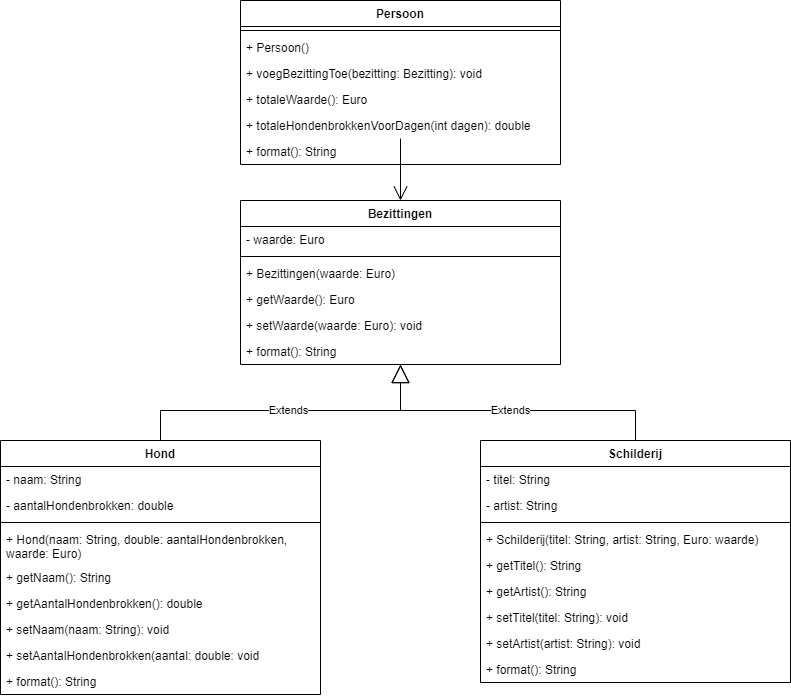

The diagram above was exported from draw.io. Its source (the exported page's mxGraphModel, read from the mxfile embedded in the PNG):
<mxGraphModel dx="2146" dy="1065" grid="1" gridSize="10" guides="1" tooltips="1" connect="1" arrows="1" fold="1" page="1" pageScale="1" pageWidth="850" pageHeight="1100" math="0" shadow="0">
  <root>
    <mxCell id="0" />
    <mxCell id="1" parent="0" />
    <mxCell id="DXObnvejMXXrRRi0SHNu-1" value="Persoon" style="swimlane;fontStyle=1;align=center;verticalAlign=top;childLayout=stackLayout;horizontal=1;startSize=26;horizontalStack=0;resizeParent=1;resizeParentMax=0;resizeLast=0;collapsible=1;marginBottom=0;" vertex="1" parent="1">
      <mxGeometry x="200" y="40" width="320" height="164" as="geometry" />
    </mxCell>
    <mxCell id="DXObnvejMXXrRRi0SHNu-3" value="" style="line;strokeWidth=1;fillColor=none;align=left;verticalAlign=middle;spacingTop=-1;spacingLeft=3;spacingRight=3;rotatable=0;labelPosition=right;points=[];portConstraint=eastwest;" vertex="1" parent="DXObnvejMXXrRRi0SHNu-1">
      <mxGeometry y="26" width="320" height="8" as="geometry" />
    </mxCell>
    <mxCell id="DXObnvejMXXrRRi0SHNu-4" value="+ Persoon()" style="text;strokeColor=none;fillColor=none;align=left;verticalAlign=top;spacingLeft=4;spacingRight=4;overflow=hidden;rotatable=0;points=[[0,0.5],[1,0.5]];portConstraint=eastwest;" vertex="1" parent="DXObnvejMXXrRRi0SHNu-1">
      <mxGeometry y="34" width="320" height="26" as="geometry" />
    </mxCell>
    <mxCell id="DXObnvejMXXrRRi0SHNu-46" value="+ voegBezittingToe(bezitting: Bezitting): void" style="text;strokeColor=none;fillColor=none;align=left;verticalAlign=top;spacingLeft=4;spacingRight=4;overflow=hidden;rotatable=0;points=[[0,0.5],[1,0.5]];portConstraint=eastwest;" vertex="1" parent="DXObnvejMXXrRRi0SHNu-1">
      <mxGeometry y="60" width="320" height="26" as="geometry" />
    </mxCell>
    <mxCell id="DXObnvejMXXrRRi0SHNu-40" value="+ totaleWaarde(): Euro" style="text;strokeColor=none;fillColor=none;align=left;verticalAlign=top;spacingLeft=4;spacingRight=4;overflow=hidden;rotatable=0;points=[[0,0.5],[1,0.5]];portConstraint=eastwest;" vertex="1" parent="DXObnvejMXXrRRi0SHNu-1">
      <mxGeometry y="86" width="320" height="26" as="geometry" />
    </mxCell>
    <mxCell id="DXObnvejMXXrRRi0SHNu-41" value="+ totaleHondenbrokkenVoorDagen(int dagen): double" style="text;strokeColor=none;fillColor=none;align=left;verticalAlign=top;spacingLeft=4;spacingRight=4;overflow=hidden;rotatable=0;points=[[0,0.5],[1,0.5]];portConstraint=eastwest;" vertex="1" parent="DXObnvejMXXrRRi0SHNu-1">
      <mxGeometry y="112" width="320" height="26" as="geometry" />
    </mxCell>
    <mxCell id="DXObnvejMXXrRRi0SHNu-45" value="+ format(): String" style="text;strokeColor=none;fillColor=none;align=left;verticalAlign=top;spacingLeft=4;spacingRight=4;overflow=hidden;rotatable=0;points=[[0,0.5],[1,0.5]];portConstraint=eastwest;" vertex="1" parent="DXObnvejMXXrRRi0SHNu-1">
      <mxGeometry y="138" width="320" height="26" as="geometry" />
    </mxCell>
    <mxCell id="DXObnvejMXXrRRi0SHNu-9" value="Bezittingen" style="swimlane;fontStyle=1;align=center;verticalAlign=top;childLayout=stackLayout;horizontal=1;startSize=26;horizontalStack=0;resizeParent=1;resizeParentMax=0;resizeLast=0;collapsible=1;marginBottom=0;" vertex="1" parent="1">
      <mxGeometry x="200" y="240" width="320" height="164" as="geometry" />
    </mxCell>
    <mxCell id="DXObnvejMXXrRRi0SHNu-10" value="- waarde: Euro" style="text;strokeColor=none;fillColor=none;align=left;verticalAlign=top;spacingLeft=4;spacingRight=4;overflow=hidden;rotatable=0;points=[[0,0.5],[1,0.5]];portConstraint=eastwest;" vertex="1" parent="DXObnvejMXXrRRi0SHNu-9">
      <mxGeometry y="26" width="320" height="26" as="geometry" />
    </mxCell>
    <mxCell id="DXObnvejMXXrRRi0SHNu-11" value="" style="line;strokeWidth=1;fillColor=none;align=left;verticalAlign=middle;spacingTop=-1;spacingLeft=3;spacingRight=3;rotatable=0;labelPosition=right;points=[];portConstraint=eastwest;" vertex="1" parent="DXObnvejMXXrRRi0SHNu-9">
      <mxGeometry y="52" width="320" height="8" as="geometry" />
    </mxCell>
    <mxCell id="DXObnvejMXXrRRi0SHNu-12" value="+ Bezittingen(waarde: Euro)" style="text;strokeColor=none;fillColor=none;align=left;verticalAlign=top;spacingLeft=4;spacingRight=4;overflow=hidden;rotatable=0;points=[[0,0.5],[1,0.5]];portConstraint=eastwest;" vertex="1" parent="DXObnvejMXXrRRi0SHNu-9">
      <mxGeometry y="60" width="320" height="26" as="geometry" />
    </mxCell>
    <mxCell id="DXObnvejMXXrRRi0SHNu-35" value="+ getWaarde(): Euro" style="text;strokeColor=none;fillColor=none;align=left;verticalAlign=top;spacingLeft=4;spacingRight=4;overflow=hidden;rotatable=0;points=[[0,0.5],[1,0.5]];portConstraint=eastwest;" vertex="1" parent="DXObnvejMXXrRRi0SHNu-9">
      <mxGeometry y="86" width="320" height="26" as="geometry" />
    </mxCell>
    <mxCell id="DXObnvejMXXrRRi0SHNu-36" value="+ setWaarde(waarde: Euro): void" style="text;strokeColor=none;fillColor=none;align=left;verticalAlign=top;spacingLeft=4;spacingRight=4;overflow=hidden;rotatable=0;points=[[0,0.5],[1,0.5]];portConstraint=eastwest;" vertex="1" parent="DXObnvejMXXrRRi0SHNu-9">
      <mxGeometry y="112" width="320" height="26" as="geometry" />
    </mxCell>
    <mxCell id="DXObnvejMXXrRRi0SHNu-39" value="+ format(): String" style="text;strokeColor=none;fillColor=none;align=left;verticalAlign=top;spacingLeft=4;spacingRight=4;overflow=hidden;rotatable=0;points=[[0,0.5],[1,0.5]];portConstraint=eastwest;" vertex="1" parent="DXObnvejMXXrRRi0SHNu-9">
      <mxGeometry y="138" width="320" height="26" as="geometry" />
    </mxCell>
    <mxCell id="DXObnvejMXXrRRi0SHNu-13" value="Hond" style="swimlane;fontStyle=1;align=center;verticalAlign=top;childLayout=stackLayout;horizontal=1;startSize=26;horizontalStack=0;resizeParent=1;resizeParentMax=0;resizeLast=0;collapsible=1;marginBottom=0;" vertex="1" parent="1">
      <mxGeometry x="-40" y="480" width="320" height="254" as="geometry" />
    </mxCell>
    <mxCell id="DXObnvejMXXrRRi0SHNu-22" value="- naam: String" style="text;strokeColor=none;fillColor=none;align=left;verticalAlign=top;spacingLeft=4;spacingRight=4;overflow=hidden;rotatable=0;points=[[0,0.5],[1,0.5]];portConstraint=eastwest;" vertex="1" parent="DXObnvejMXXrRRi0SHNu-13">
      <mxGeometry y="26" width="320" height="26" as="geometry" />
    </mxCell>
    <mxCell id="DXObnvejMXXrRRi0SHNu-23" value="- aantalHondenbrokken: double" style="text;strokeColor=none;fillColor=none;align=left;verticalAlign=top;spacingLeft=4;spacingRight=4;overflow=hidden;rotatable=0;points=[[0,0.5],[1,0.5]];portConstraint=eastwest;" vertex="1" parent="DXObnvejMXXrRRi0SHNu-13">
      <mxGeometry y="52" width="320" height="26" as="geometry" />
    </mxCell>
    <mxCell id="DXObnvejMXXrRRi0SHNu-15" value="" style="line;strokeWidth=1;fillColor=none;align=left;verticalAlign=middle;spacingTop=-1;spacingLeft=3;spacingRight=3;rotatable=0;labelPosition=right;points=[];portConstraint=eastwest;" vertex="1" parent="DXObnvejMXXrRRi0SHNu-13">
      <mxGeometry y="78" width="320" height="8" as="geometry" />
    </mxCell>
    <mxCell id="DXObnvejMXXrRRi0SHNu-16" value="+ Hond(naam: String, double: aantalHondenbrokken, &#10;waarde: Euro)" style="text;strokeColor=none;fillColor=none;align=left;verticalAlign=top;spacingLeft=4;spacingRight=4;overflow=hidden;rotatable=0;points=[[0,0.5],[1,0.5]];portConstraint=eastwest;" vertex="1" parent="DXObnvejMXXrRRi0SHNu-13">
      <mxGeometry y="86" width="320" height="38" as="geometry" />
    </mxCell>
    <mxCell id="DXObnvejMXXrRRi0SHNu-25" value="+ getNaam(): String" style="text;strokeColor=none;fillColor=none;align=left;verticalAlign=top;spacingLeft=4;spacingRight=4;overflow=hidden;rotatable=0;points=[[0,0.5],[1,0.5]];portConstraint=eastwest;" vertex="1" parent="DXObnvejMXXrRRi0SHNu-13">
      <mxGeometry y="124" width="320" height="26" as="geometry" />
    </mxCell>
    <mxCell id="DXObnvejMXXrRRi0SHNu-26" value="+ getAantalHondenbrokken(): double" style="text;strokeColor=none;fillColor=none;align=left;verticalAlign=top;spacingLeft=4;spacingRight=4;overflow=hidden;rotatable=0;points=[[0,0.5],[1,0.5]];portConstraint=eastwest;" vertex="1" parent="DXObnvejMXXrRRi0SHNu-13">
      <mxGeometry y="150" width="320" height="26" as="geometry" />
    </mxCell>
    <mxCell id="DXObnvejMXXrRRi0SHNu-28" value="+ setNaam(naam: String): void" style="text;strokeColor=none;fillColor=none;align=left;verticalAlign=top;spacingLeft=4;spacingRight=4;overflow=hidden;rotatable=0;points=[[0,0.5],[1,0.5]];portConstraint=eastwest;" vertex="1" parent="DXObnvejMXXrRRi0SHNu-13">
      <mxGeometry y="176" width="320" height="26" as="geometry" />
    </mxCell>
    <mxCell id="DXObnvejMXXrRRi0SHNu-29" value="+ setAantalHondenbrokken(aantal: double: void" style="text;strokeColor=none;fillColor=none;align=left;verticalAlign=top;spacingLeft=4;spacingRight=4;overflow=hidden;rotatable=0;points=[[0,0.5],[1,0.5]];portConstraint=eastwest;" vertex="1" parent="DXObnvejMXXrRRi0SHNu-13">
      <mxGeometry y="202" width="320" height="26" as="geometry" />
    </mxCell>
    <mxCell id="DXObnvejMXXrRRi0SHNu-37" value="+ format(): String" style="text;strokeColor=none;fillColor=none;align=left;verticalAlign=top;spacingLeft=4;spacingRight=4;overflow=hidden;rotatable=0;points=[[0,0.5],[1,0.5]];portConstraint=eastwest;" vertex="1" parent="DXObnvejMXXrRRi0SHNu-13">
      <mxGeometry y="228" width="320" height="26" as="geometry" />
    </mxCell>
    <mxCell id="DXObnvejMXXrRRi0SHNu-17" value="Schilderij" style="swimlane;fontStyle=1;align=center;verticalAlign=top;childLayout=stackLayout;horizontal=1;startSize=26;horizontalStack=0;resizeParent=1;resizeParentMax=0;resizeLast=0;collapsible=1;marginBottom=0;" vertex="1" parent="1">
      <mxGeometry x="440" y="480" width="310" height="242" as="geometry" />
    </mxCell>
    <mxCell id="DXObnvejMXXrRRi0SHNu-18" value="- titel: String" style="text;strokeColor=none;fillColor=none;align=left;verticalAlign=top;spacingLeft=4;spacingRight=4;overflow=hidden;rotatable=0;points=[[0,0.5],[1,0.5]];portConstraint=eastwest;" vertex="1" parent="DXObnvejMXXrRRi0SHNu-17">
      <mxGeometry y="26" width="310" height="26" as="geometry" />
    </mxCell>
    <mxCell id="DXObnvejMXXrRRi0SHNu-30" value="- artist: String" style="text;strokeColor=none;fillColor=none;align=left;verticalAlign=top;spacingLeft=4;spacingRight=4;overflow=hidden;rotatable=0;points=[[0,0.5],[1,0.5]];portConstraint=eastwest;" vertex="1" parent="DXObnvejMXXrRRi0SHNu-17">
      <mxGeometry y="52" width="310" height="26" as="geometry" />
    </mxCell>
    <mxCell id="DXObnvejMXXrRRi0SHNu-19" value="" style="line;strokeWidth=1;fillColor=none;align=left;verticalAlign=middle;spacingTop=-1;spacingLeft=3;spacingRight=3;rotatable=0;labelPosition=right;points=[];portConstraint=eastwest;" vertex="1" parent="DXObnvejMXXrRRi0SHNu-17">
      <mxGeometry y="78" width="310" height="8" as="geometry" />
    </mxCell>
    <mxCell id="DXObnvejMXXrRRi0SHNu-20" value="+ Schilderij(titel: String, artist: String, Euro: waarde)" style="text;strokeColor=none;fillColor=none;align=left;verticalAlign=top;spacingLeft=4;spacingRight=4;overflow=hidden;rotatable=0;points=[[0,0.5],[1,0.5]];portConstraint=eastwest;" vertex="1" parent="DXObnvejMXXrRRi0SHNu-17">
      <mxGeometry y="86" width="310" height="26" as="geometry" />
    </mxCell>
    <mxCell id="DXObnvejMXXrRRi0SHNu-32" value="+ getTitel(): String" style="text;strokeColor=none;fillColor=none;align=left;verticalAlign=top;spacingLeft=4;spacingRight=4;overflow=hidden;rotatable=0;points=[[0,0.5],[1,0.5]];portConstraint=eastwest;" vertex="1" parent="DXObnvejMXXrRRi0SHNu-17">
      <mxGeometry y="112" width="310" height="26" as="geometry" />
    </mxCell>
    <mxCell id="DXObnvejMXXrRRi0SHNu-31" value="+ getArtist(): String" style="text;strokeColor=none;fillColor=none;align=left;verticalAlign=top;spacingLeft=4;spacingRight=4;overflow=hidden;rotatable=0;points=[[0,0.5],[1,0.5]];portConstraint=eastwest;" vertex="1" parent="DXObnvejMXXrRRi0SHNu-17">
      <mxGeometry y="138" width="310" height="26" as="geometry" />
    </mxCell>
    <mxCell id="DXObnvejMXXrRRi0SHNu-33" value="+ setTitel(titel: String): void" style="text;strokeColor=none;fillColor=none;align=left;verticalAlign=top;spacingLeft=4;spacingRight=4;overflow=hidden;rotatable=0;points=[[0,0.5],[1,0.5]];portConstraint=eastwest;" vertex="1" parent="DXObnvejMXXrRRi0SHNu-17">
      <mxGeometry y="164" width="310" height="26" as="geometry" />
    </mxCell>
    <mxCell id="DXObnvejMXXrRRi0SHNu-34" value="+ setArtist(artist: String): void" style="text;strokeColor=none;fillColor=none;align=left;verticalAlign=top;spacingLeft=4;spacingRight=4;overflow=hidden;rotatable=0;points=[[0,0.5],[1,0.5]];portConstraint=eastwest;" vertex="1" parent="DXObnvejMXXrRRi0SHNu-17">
      <mxGeometry y="190" width="310" height="26" as="geometry" />
    </mxCell>
    <mxCell id="DXObnvejMXXrRRi0SHNu-38" value="+ format(): String" style="text;strokeColor=none;fillColor=none;align=left;verticalAlign=top;spacingLeft=4;spacingRight=4;overflow=hidden;rotatable=0;points=[[0,0.5],[1,0.5]];portConstraint=eastwest;" vertex="1" parent="DXObnvejMXXrRRi0SHNu-17">
      <mxGeometry y="216" width="310" height="26" as="geometry" />
    </mxCell>
    <mxCell id="DXObnvejMXXrRRi0SHNu-42" value="Extends" style="endArrow=block;endSize=16;endFill=0;html=1;rounded=0;exitX=0.5;exitY=0;exitDx=0;exitDy=0;entryX=0.5;entryY=1;entryDx=0;entryDy=0;" edge="1" parent="1" source="DXObnvejMXXrRRi0SHNu-13" target="DXObnvejMXXrRRi0SHNu-9">
      <mxGeometry width="160" relative="1" as="geometry">
        <mxPoint x="100" y="450" as="sourcePoint" />
        <mxPoint x="359" y="410" as="targetPoint" />
        <Array as="points">
          <mxPoint x="120" y="450" />
          <mxPoint x="360" y="450" />
        </Array>
      </mxGeometry>
    </mxCell>
    <mxCell id="DXObnvejMXXrRRi0SHNu-43" value="Extends" style="endArrow=block;endSize=16;endFill=0;html=1;rounded=0;exitX=0.5;exitY=0;exitDx=0;exitDy=0;entryX=0.5;entryY=1.005;entryDx=0;entryDy=0;entryPerimeter=0;" edge="1" parent="1" source="DXObnvejMXXrRRi0SHNu-17" target="DXObnvejMXXrRRi0SHNu-39">
      <mxGeometry width="160" relative="1" as="geometry">
        <mxPoint x="640" y="420" as="sourcePoint" />
        <mxPoint x="360" y="410" as="targetPoint" />
        <Array as="points">
          <mxPoint x="595" y="450" />
          <mxPoint x="360" y="450" />
        </Array>
      </mxGeometry>
    </mxCell>
    <mxCell id="DXObnvejMXXrRRi0SHNu-44" value="" style="endArrow=open;endFill=1;endSize=12;html=1;rounded=0;exitX=0.5;exitY=1.002;exitDx=0;exitDy=0;exitPerimeter=0;entryX=0.5;entryY=0;entryDx=0;entryDy=0;" edge="1" parent="1" source="DXObnvejMXXrRRi0SHNu-41" target="DXObnvejMXXrRRi0SHNu-9">
      <mxGeometry width="160" relative="1" as="geometry">
        <mxPoint x="390" y="200" as="sourcePoint" />
        <mxPoint x="550" y="200" as="targetPoint" />
      </mxGeometry>
    </mxCell>
  </root>
</mxGraphModel>